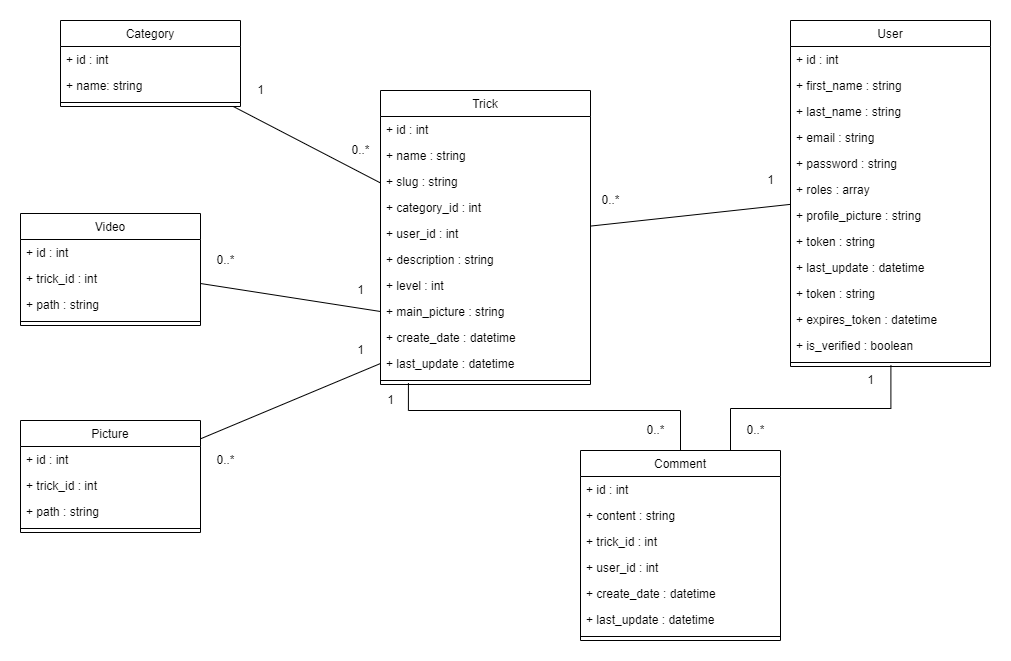

The diagram above was exported from draw.io. Its source (the exported page's mxGraphModel, read from the mxfile embedded in the PNG):
<mxGraphModel dx="1030" dy="532" grid="1" gridSize="10" guides="1" tooltips="1" connect="1" arrows="1" fold="1" page="1" pageScale="1" pageWidth="827" pageHeight="1169" math="0" shadow="0">
  <root>
    <mxCell id="WIyWlLk6GJQsqaUBKTNV-0" />
    <mxCell id="WIyWlLk6GJQsqaUBKTNV-1" parent="WIyWlLk6GJQsqaUBKTNV-0" />
    <mxCell id="zkfFHV4jXpPFQw0GAbJ--0" value="User" style="swimlane;fontStyle=0;align=center;verticalAlign=top;childLayout=stackLayout;horizontal=1;startSize=26;horizontalStack=0;resizeParent=1;resizeLast=0;collapsible=1;marginBottom=0;rounded=0;shadow=0;strokeWidth=1;" parent="WIyWlLk6GJQsqaUBKTNV-1" vertex="1">
      <mxGeometry x="920" y="280" width="200" height="346" as="geometry">
        <mxRectangle x="230" y="140" width="160" height="26" as="alternateBounds" />
      </mxGeometry>
    </mxCell>
    <mxCell id="zkfFHV4jXpPFQw0GAbJ--1" value="+ id : int " style="text;align=left;verticalAlign=top;spacingLeft=4;spacingRight=4;overflow=hidden;rotatable=0;points=[[0,0.5],[1,0.5]];portConstraint=eastwest;" parent="zkfFHV4jXpPFQw0GAbJ--0" vertex="1">
      <mxGeometry y="26" width="200" height="26" as="geometry" />
    </mxCell>
    <mxCell id="tmZeZUEa9jqlra0mGRzU-0" value="+ first_name : string " style="text;align=left;verticalAlign=top;spacingLeft=4;spacingRight=4;overflow=hidden;rotatable=0;points=[[0,0.5],[1,0.5]];portConstraint=eastwest;rounded=0;shadow=0;html=0;" parent="zkfFHV4jXpPFQw0GAbJ--0" vertex="1">
      <mxGeometry y="52" width="200" height="26" as="geometry" />
    </mxCell>
    <mxCell id="yGoF26gDElyO2hU6Vfsl-0" value="+ last_name : string " style="text;align=left;verticalAlign=top;spacingLeft=4;spacingRight=4;overflow=hidden;rotatable=0;points=[[0,0.5],[1,0.5]];portConstraint=eastwest;rounded=0;shadow=0;html=0;" parent="zkfFHV4jXpPFQw0GAbJ--0" vertex="1">
      <mxGeometry y="78" width="200" height="26" as="geometry" />
    </mxCell>
    <mxCell id="wPEBDs70aNdLhVnGJ_eG-9" value="+ email : string" style="text;align=left;verticalAlign=top;spacingLeft=4;spacingRight=4;overflow=hidden;rotatable=0;points=[[0,0.5],[1,0.5]];portConstraint=eastwest;rounded=0;shadow=0;html=0;" parent="zkfFHV4jXpPFQw0GAbJ--0" vertex="1">
      <mxGeometry y="104" width="200" height="26" as="geometry" />
    </mxCell>
    <mxCell id="zkfFHV4jXpPFQw0GAbJ--2" value="+ password : string" style="text;align=left;verticalAlign=top;spacingLeft=4;spacingRight=4;overflow=hidden;rotatable=0;points=[[0,0.5],[1,0.5]];portConstraint=eastwest;rounded=0;shadow=0;html=0;" parent="zkfFHV4jXpPFQw0GAbJ--0" vertex="1">
      <mxGeometry y="130" width="200" height="26" as="geometry" />
    </mxCell>
    <mxCell id="zlWrlfz7R7SU8SVAAM1w-9" value="+ roles : array" style="text;align=left;verticalAlign=top;spacingLeft=4;spacingRight=4;overflow=hidden;rotatable=0;points=[[0,0.5],[1,0.5]];portConstraint=eastwest;rounded=0;shadow=0;html=0;" vertex="1" parent="zkfFHV4jXpPFQw0GAbJ--0">
      <mxGeometry y="156" width="200" height="26" as="geometry" />
    </mxCell>
    <mxCell id="wPEBDs70aNdLhVnGJ_eG-11" value="+ profile_picture : string" style="text;align=left;verticalAlign=top;spacingLeft=4;spacingRight=4;overflow=hidden;rotatable=0;points=[[0,0.5],[1,0.5]];portConstraint=eastwest;rounded=0;shadow=0;html=0;" parent="zkfFHV4jXpPFQw0GAbJ--0" vertex="1">
      <mxGeometry y="182" width="200" height="26" as="geometry" />
    </mxCell>
    <mxCell id="zlWrlfz7R7SU8SVAAM1w-12" value="+ token : string" style="text;align=left;verticalAlign=top;spacingLeft=4;spacingRight=4;overflow=hidden;rotatable=0;points=[[0,0.5],[1,0.5]];portConstraint=eastwest;rounded=0;shadow=0;html=0;" vertex="1" parent="zkfFHV4jXpPFQw0GAbJ--0">
      <mxGeometry y="208" width="200" height="26" as="geometry" />
    </mxCell>
    <mxCell id="TdEA-pr38fxc23IzSQW4-1" value="+ last_update : datetime" style="text;align=left;verticalAlign=top;spacingLeft=4;spacingRight=4;overflow=hidden;rotatable=0;points=[[0,0.5],[1,0.5]];portConstraint=eastwest;rounded=0;shadow=0;html=0;" parent="zkfFHV4jXpPFQw0GAbJ--0" vertex="1">
      <mxGeometry y="234" width="200" height="26" as="geometry" />
    </mxCell>
    <mxCell id="zlWrlfz7R7SU8SVAAM1w-10" value="+ token : string" style="text;align=left;verticalAlign=top;spacingLeft=4;spacingRight=4;overflow=hidden;rotatable=0;points=[[0,0.5],[1,0.5]];portConstraint=eastwest;rounded=0;shadow=0;html=0;" vertex="1" parent="zkfFHV4jXpPFQw0GAbJ--0">
      <mxGeometry y="260" width="200" height="26" as="geometry" />
    </mxCell>
    <mxCell id="zlWrlfz7R7SU8SVAAM1w-11" value="+ expires_token : datetime" style="text;align=left;verticalAlign=top;spacingLeft=4;spacingRight=4;overflow=hidden;rotatable=0;points=[[0,0.5],[1,0.5]];portConstraint=eastwest;rounded=0;shadow=0;html=0;" vertex="1" parent="zkfFHV4jXpPFQw0GAbJ--0">
      <mxGeometry y="286" width="200" height="26" as="geometry" />
    </mxCell>
    <mxCell id="Fb9243NcFszqUWgDe5nE-1" value="+ is_verified : boolean" style="text;align=left;verticalAlign=top;spacingLeft=4;spacingRight=4;overflow=hidden;rotatable=0;points=[[0,0.5],[1,0.5]];portConstraint=eastwest;rounded=0;shadow=0;html=0;" parent="zkfFHV4jXpPFQw0GAbJ--0" vertex="1">
      <mxGeometry y="312" width="200" height="26" as="geometry" />
    </mxCell>
    <mxCell id="zkfFHV4jXpPFQw0GAbJ--4" value="" style="line;html=1;strokeWidth=1;align=left;verticalAlign=middle;spacingTop=-1;spacingLeft=3;spacingRight=3;rotatable=0;labelPosition=right;points=[];portConstraint=eastwest;" parent="zkfFHV4jXpPFQw0GAbJ--0" vertex="1">
      <mxGeometry y="338" width="200" height="8" as="geometry" />
    </mxCell>
    <mxCell id="zkfFHV4jXpPFQw0GAbJ--17" value="Comment" style="swimlane;fontStyle=0;align=center;verticalAlign=top;childLayout=stackLayout;horizontal=1;startSize=26;horizontalStack=0;resizeParent=1;resizeLast=0;collapsible=1;marginBottom=0;rounded=0;shadow=0;strokeWidth=1;" parent="WIyWlLk6GJQsqaUBKTNV-1" vertex="1">
      <mxGeometry x="710" y="710" width="200" height="190" as="geometry">
        <mxRectangle x="550" y="140" width="160" height="26" as="alternateBounds" />
      </mxGeometry>
    </mxCell>
    <mxCell id="zkfFHV4jXpPFQw0GAbJ--18" value="+ id : int" style="text;align=left;verticalAlign=top;spacingLeft=4;spacingRight=4;overflow=hidden;rotatable=0;points=[[0,0.5],[1,0.5]];portConstraint=eastwest;" parent="zkfFHV4jXpPFQw0GAbJ--17" vertex="1">
      <mxGeometry y="26" width="200" height="26" as="geometry" />
    </mxCell>
    <mxCell id="zkfFHV4jXpPFQw0GAbJ--20" value="+ content : string" style="text;align=left;verticalAlign=top;spacingLeft=4;spacingRight=4;overflow=hidden;rotatable=0;points=[[0,0.5],[1,0.5]];portConstraint=eastwest;rounded=0;shadow=0;html=0;" parent="zkfFHV4jXpPFQw0GAbJ--17" vertex="1">
      <mxGeometry y="52" width="200" height="26" as="geometry" />
    </mxCell>
    <mxCell id="f8PrEcEeg3Tm3BXza0eH-1" value="+ trick_id : int" style="text;align=left;verticalAlign=top;spacingLeft=4;spacingRight=4;overflow=hidden;rotatable=0;points=[[0,0.5],[1,0.5]];portConstraint=eastwest;" parent="zkfFHV4jXpPFQw0GAbJ--17" vertex="1">
      <mxGeometry y="78" width="200" height="26" as="geometry" />
    </mxCell>
    <mxCell id="zkfFHV4jXpPFQw0GAbJ--19" value="+ user_id : int" style="text;align=left;verticalAlign=top;spacingLeft=4;spacingRight=4;overflow=hidden;rotatable=0;points=[[0,0.5],[1,0.5]];portConstraint=eastwest;rounded=0;shadow=0;html=0;" parent="zkfFHV4jXpPFQw0GAbJ--17" vertex="1">
      <mxGeometry y="104" width="200" height="26" as="geometry" />
    </mxCell>
    <mxCell id="zkfFHV4jXpPFQw0GAbJ--21" value="+ create_date : datetime" style="text;align=left;verticalAlign=top;spacingLeft=4;spacingRight=4;overflow=hidden;rotatable=0;points=[[0,0.5],[1,0.5]];portConstraint=eastwest;rounded=0;shadow=0;html=0;" parent="zkfFHV4jXpPFQw0GAbJ--17" vertex="1">
      <mxGeometry y="130" width="200" height="26" as="geometry" />
    </mxCell>
    <mxCell id="TdEA-pr38fxc23IzSQW4-0" value="+ last_update : datetime" style="text;align=left;verticalAlign=top;spacingLeft=4;spacingRight=4;overflow=hidden;rotatable=0;points=[[0,0.5],[1,0.5]];portConstraint=eastwest;rounded=0;shadow=0;html=0;" parent="zkfFHV4jXpPFQw0GAbJ--17" vertex="1">
      <mxGeometry y="156" width="200" height="26" as="geometry" />
    </mxCell>
    <mxCell id="zkfFHV4jXpPFQw0GAbJ--23" value="" style="line;html=1;strokeWidth=1;align=left;verticalAlign=middle;spacingTop=-1;spacingLeft=3;spacingRight=3;rotatable=0;labelPosition=right;points=[];portConstraint=eastwest;" parent="zkfFHV4jXpPFQw0GAbJ--17" vertex="1">
      <mxGeometry y="182" width="200" height="8" as="geometry" />
    </mxCell>
    <mxCell id="wPEBDs70aNdLhVnGJ_eG-0" value="Trick" style="swimlane;fontStyle=0;align=center;verticalAlign=top;childLayout=stackLayout;horizontal=1;startSize=26;horizontalStack=0;resizeParent=1;resizeLast=0;collapsible=1;marginBottom=0;rounded=0;shadow=0;strokeWidth=1;" parent="WIyWlLk6GJQsqaUBKTNV-1" vertex="1">
      <mxGeometry x="510" y="350" width="210" height="294" as="geometry">
        <mxRectangle x="550" y="140" width="160" height="26" as="alternateBounds" />
      </mxGeometry>
    </mxCell>
    <mxCell id="wPEBDs70aNdLhVnGJ_eG-4" value="+ id : int" style="text;align=left;verticalAlign=top;spacingLeft=4;spacingRight=4;overflow=hidden;rotatable=0;points=[[0,0.5],[1,0.5]];portConstraint=eastwest;rounded=0;shadow=0;html=0;" parent="wPEBDs70aNdLhVnGJ_eG-0" vertex="1">
      <mxGeometry y="26" width="210" height="26" as="geometry" />
    </mxCell>
    <mxCell id="wPEBDs70aNdLhVnGJ_eG-1" value="+ name : string" style="text;align=left;verticalAlign=top;spacingLeft=4;spacingRight=4;overflow=hidden;rotatable=0;points=[[0,0.5],[1,0.5]];portConstraint=eastwest;" parent="wPEBDs70aNdLhVnGJ_eG-0" vertex="1">
      <mxGeometry y="52" width="210" height="26" as="geometry" />
    </mxCell>
    <mxCell id="tmZeZUEa9jqlra0mGRzU-1" value="+ slug : string" style="text;align=left;verticalAlign=top;spacingLeft=4;spacingRight=4;overflow=hidden;rotatable=0;points=[[0,0.5],[1,0.5]];portConstraint=eastwest;rounded=0;shadow=0;html=0;" parent="wPEBDs70aNdLhVnGJ_eG-0" vertex="1">
      <mxGeometry y="78" width="210" height="26" as="geometry" />
    </mxCell>
    <mxCell id="zlWrlfz7R7SU8SVAAM1w-8" value="+ category_id : int" style="text;align=left;verticalAlign=top;spacingLeft=4;spacingRight=4;overflow=hidden;rotatable=0;points=[[0,0.5],[1,0.5]];portConstraint=eastwest;rounded=0;shadow=0;html=0;" vertex="1" parent="wPEBDs70aNdLhVnGJ_eG-0">
      <mxGeometry y="104" width="210" height="26" as="geometry" />
    </mxCell>
    <mxCell id="wPEBDs70aNdLhVnGJ_eG-5" value="+ user_id : int" style="text;align=left;verticalAlign=top;spacingLeft=4;spacingRight=4;overflow=hidden;rotatable=0;points=[[0,0.5],[1,0.5]];portConstraint=eastwest;rounded=0;shadow=0;html=0;" parent="wPEBDs70aNdLhVnGJ_eG-0" vertex="1">
      <mxGeometry y="130" width="210" height="26" as="geometry" />
    </mxCell>
    <mxCell id="yGoF26gDElyO2hU6Vfsl-1" value="+ description : string" style="text;align=left;verticalAlign=top;spacingLeft=4;spacingRight=4;overflow=hidden;rotatable=0;points=[[0,0.5],[1,0.5]];portConstraint=eastwest;rounded=0;shadow=0;html=0;" parent="wPEBDs70aNdLhVnGJ_eG-0" vertex="1">
      <mxGeometry y="156" width="210" height="26" as="geometry" />
    </mxCell>
    <mxCell id="wPEBDs70aNdLhVnGJ_eG-22" value="+ level : int" style="text;align=left;verticalAlign=top;spacingLeft=4;spacingRight=4;overflow=hidden;rotatable=0;points=[[0,0.5],[1,0.5]];portConstraint=eastwest;rounded=0;shadow=0;html=0;" parent="wPEBDs70aNdLhVnGJ_eG-0" vertex="1">
      <mxGeometry y="182" width="210" height="26" as="geometry" />
    </mxCell>
    <mxCell id="wPEBDs70aNdLhVnGJ_eG-24" value="+ main_picture : string" style="text;align=left;verticalAlign=top;spacingLeft=4;spacingRight=4;overflow=hidden;rotatable=0;points=[[0,0.5],[1,0.5]];portConstraint=eastwest;rounded=0;shadow=0;html=0;" parent="wPEBDs70aNdLhVnGJ_eG-0" vertex="1">
      <mxGeometry y="208" width="210" height="26" as="geometry" />
    </mxCell>
    <mxCell id="f8PrEcEeg3Tm3BXza0eH-0" value="+ create_date : datetime" style="text;align=left;verticalAlign=top;spacingLeft=4;spacingRight=4;overflow=hidden;rotatable=0;points=[[0,0.5],[1,0.5]];portConstraint=eastwest;rounded=0;shadow=0;html=0;" parent="wPEBDs70aNdLhVnGJ_eG-0" vertex="1">
      <mxGeometry y="234" width="210" height="26" as="geometry" />
    </mxCell>
    <mxCell id="wPEBDs70aNdLhVnGJ_eG-23" value="+ last_update : datetime" style="text;align=left;verticalAlign=top;spacingLeft=4;spacingRight=4;overflow=hidden;rotatable=0;points=[[0,0.5],[1,0.5]];portConstraint=eastwest;rounded=0;shadow=0;html=0;" parent="wPEBDs70aNdLhVnGJ_eG-0" vertex="1">
      <mxGeometry y="260" width="210" height="26" as="geometry" />
    </mxCell>
    <mxCell id="wPEBDs70aNdLhVnGJ_eG-6" value="" style="line;html=1;strokeWidth=1;align=left;verticalAlign=middle;spacingTop=-1;spacingLeft=3;spacingRight=3;rotatable=0;labelPosition=right;points=[];portConstraint=eastwest;" parent="wPEBDs70aNdLhVnGJ_eG-0" vertex="1">
      <mxGeometry y="286" width="210" height="8" as="geometry" />
    </mxCell>
    <mxCell id="wPEBDs70aNdLhVnGJ_eG-12" value="Video" style="swimlane;fontStyle=0;align=center;verticalAlign=top;childLayout=stackLayout;horizontal=1;startSize=26;horizontalStack=0;resizeParent=1;resizeLast=0;collapsible=1;marginBottom=0;rounded=0;shadow=0;strokeWidth=1;" parent="WIyWlLk6GJQsqaUBKTNV-1" vertex="1">
      <mxGeometry x="150" y="473" width="180" height="112" as="geometry">
        <mxRectangle x="230" y="140" width="160" height="26" as="alternateBounds" />
      </mxGeometry>
    </mxCell>
    <mxCell id="wPEBDs70aNdLhVnGJ_eG-13" value="+ id : int" style="text;align=left;verticalAlign=top;spacingLeft=4;spacingRight=4;overflow=hidden;rotatable=0;points=[[0,0.5],[1,0.5]];portConstraint=eastwest;" parent="wPEBDs70aNdLhVnGJ_eG-12" vertex="1">
      <mxGeometry y="26" width="180" height="26" as="geometry" />
    </mxCell>
    <mxCell id="d082axK2mCQdgvNd68Qd-6" value="+ trick_id : int" style="text;align=left;verticalAlign=top;spacingLeft=4;spacingRight=4;overflow=hidden;rotatable=0;points=[[0,0.5],[1,0.5]];portConstraint=eastwest;" parent="wPEBDs70aNdLhVnGJ_eG-12" vertex="1">
      <mxGeometry y="52" width="180" height="26" as="geometry" />
    </mxCell>
    <mxCell id="wPEBDs70aNdLhVnGJ_eG-14" value="+ path : string" style="text;align=left;verticalAlign=top;spacingLeft=4;spacingRight=4;overflow=hidden;rotatable=0;points=[[0,0.5],[1,0.5]];portConstraint=eastwest;rounded=0;shadow=0;html=0;" parent="wPEBDs70aNdLhVnGJ_eG-12" vertex="1">
      <mxGeometry y="78" width="180" height="26" as="geometry" />
    </mxCell>
    <mxCell id="wPEBDs70aNdLhVnGJ_eG-19" value="" style="line;html=1;strokeWidth=1;align=left;verticalAlign=middle;spacingTop=-1;spacingLeft=3;spacingRight=3;rotatable=0;labelPosition=right;points=[];portConstraint=eastwest;" parent="wPEBDs70aNdLhVnGJ_eG-12" vertex="1">
      <mxGeometry y="104" width="180" height="8" as="geometry" />
    </mxCell>
    <mxCell id="wPEBDs70aNdLhVnGJ_eG-26" value="" style="endArrow=none;html=1;rounded=0;entryX=0;entryY=0.5;entryDx=0;entryDy=0;" parent="WIyWlLk6GJQsqaUBKTNV-1" source="wPEBDs70aNdLhVnGJ_eG-12" target="wPEBDs70aNdLhVnGJ_eG-24" edge="1">
      <mxGeometry width="50" height="50" relative="1" as="geometry">
        <mxPoint x="390" y="310" as="sourcePoint" />
        <mxPoint x="440" y="260" as="targetPoint" />
      </mxGeometry>
    </mxCell>
    <mxCell id="wPEBDs70aNdLhVnGJ_eG-29" value="" style="endArrow=none;html=1;rounded=0;" parent="WIyWlLk6GJQsqaUBKTNV-1" source="wPEBDs70aNdLhVnGJ_eG-0" target="zkfFHV4jXpPFQw0GAbJ--0" edge="1">
      <mxGeometry width="50" height="50" relative="1" as="geometry">
        <mxPoint x="200" y="174.61538461538464" as="sourcePoint" />
        <mxPoint x="300" y="155.38461538461536" as="targetPoint" />
      </mxGeometry>
    </mxCell>
    <mxCell id="wPEBDs70aNdLhVnGJ_eG-30" value="1" style="text;html=1;align=center;verticalAlign=middle;resizable=0;points=[];autosize=1;strokeColor=none;fillColor=none;" parent="WIyWlLk6GJQsqaUBKTNV-1" vertex="1">
      <mxGeometry x="890" y="430" width="20" height="20" as="geometry" />
    </mxCell>
    <mxCell id="wPEBDs70aNdLhVnGJ_eG-32" value="" style="endArrow=none;html=1;rounded=0;exitX=0.133;exitY=0.825;exitDx=0;exitDy=0;exitPerimeter=0;edgeStyle=orthogonalEdgeStyle;" parent="WIyWlLk6GJQsqaUBKTNV-1" source="wPEBDs70aNdLhVnGJ_eG-6" target="zkfFHV4jXpPFQw0GAbJ--17" edge="1">
      <mxGeometry width="50" height="50" relative="1" as="geometry">
        <mxPoint x="540" y="650" as="sourcePoint" />
        <mxPoint x="440" y="260" as="targetPoint" />
        <Array as="points">
          <mxPoint x="538" y="670" />
          <mxPoint x="810" y="670" />
        </Array>
      </mxGeometry>
    </mxCell>
    <mxCell id="wPEBDs70aNdLhVnGJ_eG-33" value="0..*" style="text;html=1;align=center;verticalAlign=middle;resizable=0;points=[];autosize=1;strokeColor=none;fillColor=none;" parent="WIyWlLk6GJQsqaUBKTNV-1" vertex="1">
      <mxGeometry x="770" y="680" width="30" height="20" as="geometry" />
    </mxCell>
    <mxCell id="wPEBDs70aNdLhVnGJ_eG-35" value="1" style="text;html=1;align=center;verticalAlign=middle;resizable=0;points=[];autosize=1;strokeColor=none;fillColor=none;" parent="WIyWlLk6GJQsqaUBKTNV-1" vertex="1">
      <mxGeometry x="510" y="650" width="20" height="20" as="geometry" />
    </mxCell>
    <mxCell id="d082axK2mCQdgvNd68Qd-0" value="0..*" style="text;html=1;align=center;verticalAlign=middle;resizable=0;points=[];autosize=1;strokeColor=none;fillColor=none;" parent="WIyWlLk6GJQsqaUBKTNV-1" vertex="1">
      <mxGeometry x="340" y="510" width="30" height="20" as="geometry" />
    </mxCell>
    <mxCell id="d082axK2mCQdgvNd68Qd-1" value="1" style="text;html=1;align=center;verticalAlign=middle;resizable=0;points=[];autosize=1;strokeColor=none;fillColor=none;" parent="WIyWlLk6GJQsqaUBKTNV-1" vertex="1">
      <mxGeometry x="480" y="540" width="20" height="20" as="geometry" />
    </mxCell>
    <mxCell id="f1jSxnwaY16FTP0PiyM4-1" value="Picture" style="swimlane;fontStyle=0;align=center;verticalAlign=top;childLayout=stackLayout;horizontal=1;startSize=26;horizontalStack=0;resizeParent=1;resizeLast=0;collapsible=1;marginBottom=0;rounded=0;shadow=0;strokeWidth=1;" parent="WIyWlLk6GJQsqaUBKTNV-1" vertex="1">
      <mxGeometry x="150" y="680" width="180" height="112" as="geometry">
        <mxRectangle x="230" y="140" width="160" height="26" as="alternateBounds" />
      </mxGeometry>
    </mxCell>
    <mxCell id="f1jSxnwaY16FTP0PiyM4-2" value="+ id : int" style="text;align=left;verticalAlign=top;spacingLeft=4;spacingRight=4;overflow=hidden;rotatable=0;points=[[0,0.5],[1,0.5]];portConstraint=eastwest;" parent="f1jSxnwaY16FTP0PiyM4-1" vertex="1">
      <mxGeometry y="26" width="180" height="26" as="geometry" />
    </mxCell>
    <mxCell id="f1jSxnwaY16FTP0PiyM4-3" value="+ trick_id : int" style="text;align=left;verticalAlign=top;spacingLeft=4;spacingRight=4;overflow=hidden;rotatable=0;points=[[0,0.5],[1,0.5]];portConstraint=eastwest;" parent="f1jSxnwaY16FTP0PiyM4-1" vertex="1">
      <mxGeometry y="52" width="180" height="26" as="geometry" />
    </mxCell>
    <mxCell id="f1jSxnwaY16FTP0PiyM4-4" value="+ path : string" style="text;align=left;verticalAlign=top;spacingLeft=4;spacingRight=4;overflow=hidden;rotatable=0;points=[[0,0.5],[1,0.5]];portConstraint=eastwest;rounded=0;shadow=0;html=0;" parent="f1jSxnwaY16FTP0PiyM4-1" vertex="1">
      <mxGeometry y="78" width="180" height="26" as="geometry" />
    </mxCell>
    <mxCell id="f1jSxnwaY16FTP0PiyM4-5" value="" style="line;html=1;strokeWidth=1;align=left;verticalAlign=middle;spacingTop=-1;spacingLeft=3;spacingRight=3;rotatable=0;labelPosition=right;points=[];portConstraint=eastwest;" parent="f1jSxnwaY16FTP0PiyM4-1" vertex="1">
      <mxGeometry y="104" width="180" height="8" as="geometry" />
    </mxCell>
    <mxCell id="f1jSxnwaY16FTP0PiyM4-6" value="0..*" style="text;html=1;align=center;verticalAlign=middle;resizable=0;points=[];autosize=1;strokeColor=none;fillColor=none;" parent="WIyWlLk6GJQsqaUBKTNV-1" vertex="1">
      <mxGeometry x="340" y="710" width="30" height="20" as="geometry" />
    </mxCell>
    <mxCell id="f1jSxnwaY16FTP0PiyM4-7" value="" style="endArrow=none;html=1;rounded=0;entryX=0;entryY=0.5;entryDx=0;entryDy=0;" parent="WIyWlLk6GJQsqaUBKTNV-1" source="f1jSxnwaY16FTP0PiyM4-1" edge="1" target="wPEBDs70aNdLhVnGJ_eG-23">
      <mxGeometry width="50" height="50" relative="1" as="geometry">
        <mxPoint x="290" y="456.6666666666665" as="sourcePoint" />
        <mxPoint x="510" y="484" as="targetPoint" />
      </mxGeometry>
    </mxCell>
    <mxCell id="f1jSxnwaY16FTP0PiyM4-8" value="1" style="text;html=1;align=center;verticalAlign=middle;resizable=0;points=[];autosize=1;strokeColor=none;fillColor=none;" parent="WIyWlLk6GJQsqaUBKTNV-1" vertex="1">
      <mxGeometry x="480" y="600" width="20" height="20" as="geometry" />
    </mxCell>
    <mxCell id="NlgUUh-OpqyQzhx1WOIq-0" value="Category" style="swimlane;fontStyle=0;align=center;verticalAlign=top;childLayout=stackLayout;horizontal=1;startSize=26;horizontalStack=0;resizeParent=1;resizeLast=0;collapsible=1;marginBottom=0;rounded=0;shadow=0;strokeWidth=1;" parent="WIyWlLk6GJQsqaUBKTNV-1" vertex="1">
      <mxGeometry x="190" y="280" width="180" height="86" as="geometry">
        <mxRectangle x="230" y="140" width="160" height="26" as="alternateBounds" />
      </mxGeometry>
    </mxCell>
    <mxCell id="NlgUUh-OpqyQzhx1WOIq-1" value="+ id : int" style="text;align=left;verticalAlign=top;spacingLeft=4;spacingRight=4;overflow=hidden;rotatable=0;points=[[0,0.5],[1,0.5]];portConstraint=eastwest;" parent="NlgUUh-OpqyQzhx1WOIq-0" vertex="1">
      <mxGeometry y="26" width="180" height="26" as="geometry" />
    </mxCell>
    <mxCell id="NlgUUh-OpqyQzhx1WOIq-2" value="+ name: string" style="text;align=left;verticalAlign=top;spacingLeft=4;spacingRight=4;overflow=hidden;rotatable=0;points=[[0,0.5],[1,0.5]];portConstraint=eastwest;" parent="NlgUUh-OpqyQzhx1WOIq-0" vertex="1">
      <mxGeometry y="52" width="180" height="26" as="geometry" />
    </mxCell>
    <mxCell id="NlgUUh-OpqyQzhx1WOIq-4" value="" style="line;html=1;strokeWidth=1;align=left;verticalAlign=middle;spacingTop=-1;spacingLeft=3;spacingRight=3;rotatable=0;labelPosition=right;points=[];portConstraint=eastwest;" parent="NlgUUh-OpqyQzhx1WOIq-0" vertex="1">
      <mxGeometry y="78" width="180" height="8" as="geometry" />
    </mxCell>
    <mxCell id="NlgUUh-OpqyQzhx1WOIq-5" value="" style="endArrow=none;html=1;rounded=0;" parent="WIyWlLk6GJQsqaUBKTNV-1" source="NlgUUh-OpqyQzhx1WOIq-0" target="wPEBDs70aNdLhVnGJ_eG-0" edge="1">
      <mxGeometry width="50" height="50" relative="1" as="geometry">
        <mxPoint x="270" y="532.2352941176468" as="sourcePoint" />
        <mxPoint x="520" y="494" as="targetPoint" />
      </mxGeometry>
    </mxCell>
    <mxCell id="NlgUUh-OpqyQzhx1WOIq-6" value="1" style="text;html=1;align=center;verticalAlign=middle;resizable=0;points=[];autosize=1;strokeColor=none;fillColor=none;" parent="WIyWlLk6GJQsqaUBKTNV-1" vertex="1">
      <mxGeometry x="380" y="340" width="20" height="20" as="geometry" />
    </mxCell>
    <mxCell id="NlgUUh-OpqyQzhx1WOIq-7" value="0..*" style="text;html=1;align=center;verticalAlign=middle;resizable=0;points=[];autosize=1;strokeColor=none;fillColor=none;" parent="WIyWlLk6GJQsqaUBKTNV-1" vertex="1">
      <mxGeometry x="475" y="400" width="30" height="20" as="geometry" />
    </mxCell>
    <mxCell id="tmZeZUEa9jqlra0mGRzU-2" value="0..*" style="text;html=1;align=center;verticalAlign=middle;resizable=0;points=[];autosize=1;strokeColor=none;fillColor=none;" parent="WIyWlLk6GJQsqaUBKTNV-1" vertex="1">
      <mxGeometry x="725" y="450" width="30" height="20" as="geometry" />
    </mxCell>
    <mxCell id="zlWrlfz7R7SU8SVAAM1w-13" value="" style="endArrow=none;html=1;rounded=0;exitX=0.502;exitY=0.875;exitDx=0;exitDy=0;exitPerimeter=0;edgeStyle=orthogonalEdgeStyle;entryX=0.75;entryY=0;entryDx=0;entryDy=0;" edge="1" parent="WIyWlLk6GJQsqaUBKTNV-1" source="zkfFHV4jXpPFQw0GAbJ--4" target="zkfFHV4jXpPFQw0GAbJ--17">
      <mxGeometry width="50" height="50" relative="1" as="geometry">
        <mxPoint x="547.9300000000001" y="652.5999999999999" as="sourcePoint" />
        <mxPoint x="720" y="755.3094791781527" as="targetPoint" />
      </mxGeometry>
    </mxCell>
    <mxCell id="zlWrlfz7R7SU8SVAAM1w-14" value="0..*" style="text;html=1;align=center;verticalAlign=middle;resizable=0;points=[];autosize=1;strokeColor=none;fillColor=none;" vertex="1" parent="WIyWlLk6GJQsqaUBKTNV-1">
      <mxGeometry x="870" y="680" width="30" height="20" as="geometry" />
    </mxCell>
    <mxCell id="zlWrlfz7R7SU8SVAAM1w-15" value="1" style="text;html=1;align=center;verticalAlign=middle;resizable=0;points=[];autosize=1;strokeColor=none;fillColor=none;" vertex="1" parent="WIyWlLk6GJQsqaUBKTNV-1">
      <mxGeometry x="990" y="630" width="20" height="20" as="geometry" />
    </mxCell>
  </root>
</mxGraphModel>